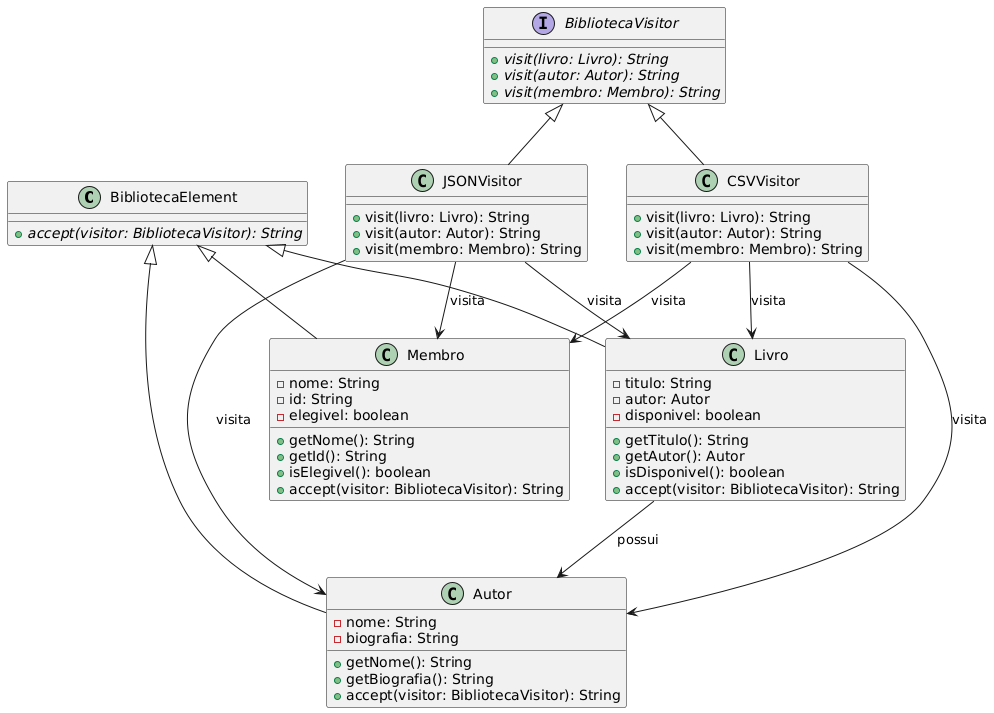

The diagram above was rendered by PlantUML. Its source (embedded in the PNG):
@startuml
' Definindo as classes
class BibliotecaElement {
    + {abstract} accept(visitor: BibliotecaVisitor): String
}

class Livro {
    - titulo: String
    - autor: Autor
    - disponivel: boolean
    + getTitulo(): String
    + getAutor(): Autor
    + isDisponivel(): boolean
    + accept(visitor: BibliotecaVisitor): String
}

class Autor {
    - nome: String
    - biografia: String
    + getNome(): String
    + getBiografia(): String
    + accept(visitor: BibliotecaVisitor): String
}

class Membro {
    - nome: String
    - id: String
    - elegivel: boolean
    + getNome(): String
    + getId(): String
    + isElegivel(): boolean
    + accept(visitor: BibliotecaVisitor): String
}

interface BibliotecaVisitor {
    + {abstract} visit(livro: Livro): String
    + {abstract} visit(autor: Autor): String
    + {abstract} visit(membro: Membro): String
}

class CSVVisitor {
    + visit(livro: Livro): String
    + visit(autor: Autor): String
    + visit(membro: Membro): String
}

class JSONVisitor {
    + visit(livro: Livro): String
    + visit(autor: Autor): String
    + visit(membro: Membro): String
}

' Relacionamentos
BibliotecaElement <|-- Livro
BibliotecaElement <|-- Autor
BibliotecaElement <|-- Membro

BibliotecaVisitor <|-- CSVVisitor
BibliotecaVisitor <|-- JSONVisitor

Livro --> Autor : possui
CSVVisitor --> Livro : visita
CSVVisitor --> Autor : visita
CSVVisitor --> Membro : visita
JSONVisitor --> Livro : visita
JSONVisitor --> Autor : visita
JSONVisitor --> Membro : visita
@enduml